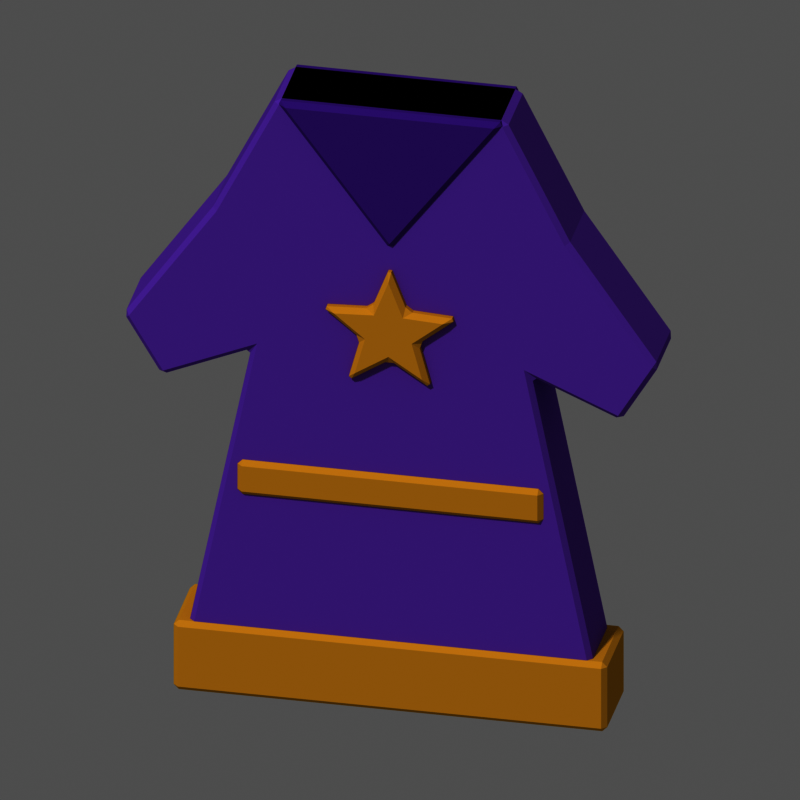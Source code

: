 # Source: item_robe.blend  (saved by Blender 5.3.31; exported with 4.5.12 LTS)
import bpy
from mathutils import Matrix  # noqa: F401  (used for matrix-valued properties, if any)

bpy.ops.wm.read_factory_settings(use_empty=True)
scene = bpy.context.scene
scene.name = 'Scene'

# ---- materials (node trees are filled in below, after node groups)
mat_m_8a5ac8 = bpy.data.materials.new('m_8a5ac8')
mat_m_8a5ac8.diffuse_color = (0.2542, 0.1022, 0.5776, 1.0)
mat_m_6a3aa8 = bpy.data.materials.new('m_6a3aa8')
mat_m_6a3aa8.diffuse_color = (0.1441, 0.04231, 0.3916, 1.0)
mat_m_e0b040 = bpy.data.materials.new('m_e0b040')
mat_m_e0b040.diffuse_color = (0.7454, 0.4342, 0.05127, 1.0)

# ---- material node trees
mat_m_8a5ac8.use_nodes = True; mat_m_8a5ac8.node_tree.nodes.clear()
_N = mat_m_8a5ac8.node_tree.nodes; _L = mat_m_8a5ac8.node_tree.links
n0 = _N.new('ShaderNodeOutputMaterial'); n0.name = 'Material Output'; n0.location = (0, 0)
n1 = _N.new('ShaderNodeBsdfPrincipled'); n1.name = 'Principled BSDF'; n1.location = (0, 0)
n1.inputs[0].default_value = (0.2542, 0.1022, 0.5776, 1.0)
n1.inputs[2].default_value = 1.0
n1.inputs[10].default_value = 0.005
n1.inputs[13].default_value = 0.0
_L.new(n1.outputs[0], n0.inputs[0])
n0.is_active_output = True
mat_m_6a3aa8.use_nodes = True; mat_m_6a3aa8.node_tree.nodes.clear()
_N = mat_m_6a3aa8.node_tree.nodes; _L = mat_m_6a3aa8.node_tree.links
n0 = _N.new('ShaderNodeOutputMaterial'); n0.name = 'Material Output'; n0.location = (0, 0)
n1 = _N.new('ShaderNodeBsdfPrincipled'); n1.name = 'Principled BSDF'; n1.location = (0, 0)
n1.inputs[0].default_value = (0.1441, 0.04231, 0.3916, 1.0)
n1.inputs[2].default_value = 1.0
n1.inputs[10].default_value = 0.005
n1.inputs[13].default_value = 0.0
_L.new(n1.outputs[0], n0.inputs[0])
n0.is_active_output = True
mat_m_e0b040.use_nodes = True; mat_m_e0b040.node_tree.nodes.clear()
_N = mat_m_e0b040.node_tree.nodes; _L = mat_m_e0b040.node_tree.links
n0 = _N.new('ShaderNodeOutputMaterial'); n0.name = 'Material Output'; n0.location = (0, 0)
n1 = _N.new('ShaderNodeBsdfPrincipled'); n1.name = 'Principled BSDF'; n1.location = (0, 0)
n1.inputs[0].default_value = (0.7454, 0.4342, 0.05127, 1.0)
n1.inputs[2].default_value = 1.0
n1.inputs[10].default_value = 0.005
n1.inputs[13].default_value = 0.0
_L.new(n1.outputs[0], n0.inputs[0])
n0.is_active_output = True

# ---- world
world_px_world = bpy.data.worlds.new('px_world'); scene.world = world_px_world
world_px_world.use_nodes = True; world_px_world.node_tree.nodes.clear()
_N = world_px_world.node_tree.nodes; _L = world_px_world.node_tree.links
n0 = _N.new('ShaderNodeBackground'); n0.name = 'Background'; n0.location = (-200, 100)
n0.inputs[0].default_value = (1.0, 1.0, 1.0, 1.0)
n0.inputs[1].default_value = 0.3
n1 = _N.new('ShaderNodeOutputWorld'); n1.name = 'World Output'; n1.location = (200, 100)
_L.new(n0.outputs[0], n1.inputs[0])
n1.is_active_output = True

# ---- cameras
cam_camera = bpy.data.cameras.new('Camera')
cam_camera.type = 'ORTHO'
cam_camera.clip_end = 200.0
cam_camera.ortho_scale = 3.068

# ---- lights
light_sun_001 = bpy.data.lights.new('Sun.001', 'SUN')
light_sun_001.angle = 0.05236
light_sun_001.energy = 2.3

# ---- meshes
me_poly = bpy.data.meshes.new('poly')
me_poly.from_pydata([(-0.45, -0.15, 1.3), (0.45, -0.15, 1.3), (0.7, -0.15, 0.8), (1.05, -0.15, 0.3), (0.9, -0.15, 0.05), (0.55, -0.15, 0.2), (0.85, -0.15, -1.3), (-0.85, -0.15, -1.3), (-0.55, -0.15, 0.2), (-0.9, -0.15, 0.05), (-1.05, -0.15, 0.3), (-0.7, -0.15, 0.8), (-0.45, 0.15, 1.3), (0.45, 0.15, 1.3), (0.7, 0.15, 0.8), (1.05, 0.15, 0.3), (0.9, 0.15, 0.05), (0.55, 0.15, 0.2), (0.85, 0.15, -1.3), (-0.85, 0.15, -1.3), (-0.55, 0.15, 0.2), (-0.9, 0.15, 0.05), (-1.05, 0.15, 0.3), (-0.7, 0.15, 0.8)], [], [(11, 10, 9, 8, 7, 6, 5, 4, 3, 2, 1, 0), (12, 13, 14, 15, 16, 17, 18, 19, 20, 21, 22, 23), (0, 1, 13, 12), (1, 2, 14, 13), (2, 3, 15, 14), (3, 4, 16, 15), (4, 5, 17, 16), (5, 6, 18, 17), (6, 7, 19, 18), (7, 8, 20, 19), (8, 9, 21, 20), (9, 10, 22, 21), (10, 11, 23, 22), (11, 0, 12, 23)])
me_poly.materials.append(mat_m_8a5ac8)
me_poly.update()
me_poly_001 = bpy.data.meshes.new('poly.001')
me_poly_001.from_pydata([(-0.45, -0.17, 1.3), (0.45, -0.17, 1.3), (0.0, -0.17, 0.7), (-0.45, 0.17, 1.3), (0.45, 0.17, 1.3), (0.0, 0.17, 0.7)], [], [(2, 1, 0), (3, 4, 5), (0, 1, 4, 3), (1, 2, 5, 4), (2, 0, 3, 5)])
me_poly_001.materials.append(mat_m_6a3aa8)
me_poly_001.update()
me_poly_002 = bpy.data.meshes.new('poly.002')
me_poly_002.from_pydata([(-0.85, -0.17, -1.0), (0.85, -0.17, -1.0), (0.85, -0.17, -1.3), (-0.85, -0.17, -1.3), (-0.85, 0.17, -1.0), (0.85, 0.17, -1.0), (0.85, 0.17, -1.3), (-0.85, 0.17, -1.3)], [], [(3, 2, 1, 0), (4, 5, 6, 7), (0, 1, 5, 4), (1, 2, 6, 5), (2, 3, 7, 6), (3, 0, 4, 7)])
me_poly_002.materials.append(mat_m_e0b040)
me_poly_002.update()
me_box = bpy.data.meshes.new('box')
me_box.from_pydata([(-0.6, -0.17, -0.075), (-0.6, -0.17, 0.075), (-0.6, 0.17, -0.075), (-0.6, 0.17, 0.075), (0.6, -0.17, -0.075), (0.6, -0.17, 0.075), (0.6, 0.17, -0.075), (0.6, 0.17, 0.075)], [], [(0, 1, 3, 2), (2, 3, 7, 6), (6, 7, 5, 4), (4, 5, 1, 0), (2, 6, 4, 0), (7, 3, 1, 5)])
me_box.materials.append(mat_m_e0b040)
me_box.update()
me_poly_003 = bpy.data.meshes.new('poly.003')
me_poly_003.from_pydata([(1.715e-17, -0.17, 0.28), (-0.07053, -0.17, 0.09708), (-0.2663, -0.17, 0.08652), (-0.1141, -0.17, -0.03708), (-0.1646, -0.17, -0.2265), (-2.204e-17, -0.17, -0.12), (0.1646, -0.17, -0.2265), (0.1141, -0.17, -0.03708), (0.2663, -0.17, 0.08652), (0.07053, -0.17, 0.09708), (1.715e-17, 0.17, 0.28), (-0.07053, 0.17, 0.09708), (-0.2663, 0.17, 0.08652), (-0.1141, 0.17, -0.03708), (-0.1646, 0.17, -0.2265), (-2.204e-17, 0.17, -0.12), (0.1646, 0.17, -0.2265), (0.1141, 0.17, -0.03708), (0.2663, 0.17, 0.08652), (0.07053, 0.17, 0.09708)], [], [(9, 0, 1, 2, 3, 4, 5, 6, 7, 8), (10, 19, 18, 17, 16, 15, 14, 13, 12, 11), (0, 10, 11, 1), (1, 11, 12, 2), (2, 12, 13, 3), (3, 13, 14, 4), (4, 14, 15, 5), (5, 15, 16, 6), (6, 16, 17, 7), (7, 17, 18, 8), (8, 18, 19, 9), (9, 19, 10, 0)])
me_poly_003.materials.append(mat_m_e0b040)
me_poly_003.update()

# ---- objects
ob_item_robe = bpy.data.objects.new('item_robe', None)
ob_poly = bpy.data.objects.new('poly', me_poly)
ob_poly_001 = bpy.data.objects.new('poly.001', me_poly_001)
ob_poly_002 = bpy.data.objects.new('poly.002', me_poly_002)
ob_box = bpy.data.objects.new('box', me_box)
ob_poly_003 = bpy.data.objects.new('poly.003', me_poly_003)
ob_camera = bpy.data.objects.new('Camera', cam_camera)
ob_sun = bpy.data.objects.new('Sun', light_sun_001)

# ---- transforms, parenting, visibility, modifiers, constraints
ob_item_robe.location = (0.0, 0.0, 0.0)
ob_poly.parent = ob_item_robe
ob_poly.location = (0.0, 0.0, 0.0)
_m = ob_poly.modifiers.new('bevel', 'BEVEL')
_m.width = 0.02
_m.width_pct = 0.02
ob_poly_001.parent = ob_item_robe
ob_poly_001.location = (0.0, 0.0, 0.0)
_m = ob_poly_001.modifiers.new('bevel', 'BEVEL')
_m.width = 0.02
_m.width_pct = 0.02
ob_poly_002.parent = ob_item_robe
ob_poly_002.location = (0.0, 0.0, 0.0)
_m = ob_poly_002.modifiers.new('bevel', 'BEVEL')
_m.width = 0.02
_m.width_pct = 0.02
ob_box.parent = ob_item_robe
ob_box.location = (0.0, 0.0, -0.35)
_m = ob_box.modifiers.new('bevel', 'BEVEL')
_m.width = 0.02
_m.width_pct = 0.02
ob_poly_003.parent = ob_item_robe
ob_poly_003.location = (0.0, -0.02, 0.35)
_m = ob_poly_003.modifiers.new('bevel', 'BEVEL')
_m.width = 0.02
_m.width_pct = 0.02
ob_camera.location = (11.02, -51.83, 28.15)
ob_camera.rotation_euler = (1.082, 1.507e-08, 0.2094)
ob_sun.location = (0.0, 0.0, 0.0)
ob_sun.rotation_euler = (0.7019, 4.515e-08, -0.4233)

# ---- collection membership
scene.collection.objects.link(ob_item_robe)
scene.collection.objects.link(ob_poly)
scene.collection.objects.link(ob_poly_001)
scene.collection.objects.link(ob_poly_002)
scene.collection.objects.link(ob_box)
scene.collection.objects.link(ob_poly_003)
scene.collection.objects.link(ob_camera)
scene.collection.objects.link(ob_sun)

# ---- scene / render settings (as saved in the file)
scene.camera = ob_camera
scene.frame_start = 1; scene.frame_end = 250; scene.frame_set(1)
scene.render.engine = 'CYCLES'
scene.render.resolution_x = 144
scene.render.resolution_y = 144
scene.render.film_transparent = True
scene.render.bake_bias = 0.0
scene.render.bake_samples = 0
scene.render.compositor_device = 'GPU'
scene.cycles.use_denoising = False
scene.cycles.samples = 40
scene.cycles.seed = 1
scene.eevee.use_volume_custom_range = False
scene.eevee.fast_gi_thickness_near = 0.1
scene.eevee.fast_gi_thickness_far = 0.0
scene.eevee.ray_tracing_options.screen_trace_thickness = 0.1
scene.view_settings.view_transform = 'Raw'
bpy.context.view_layer.update()
